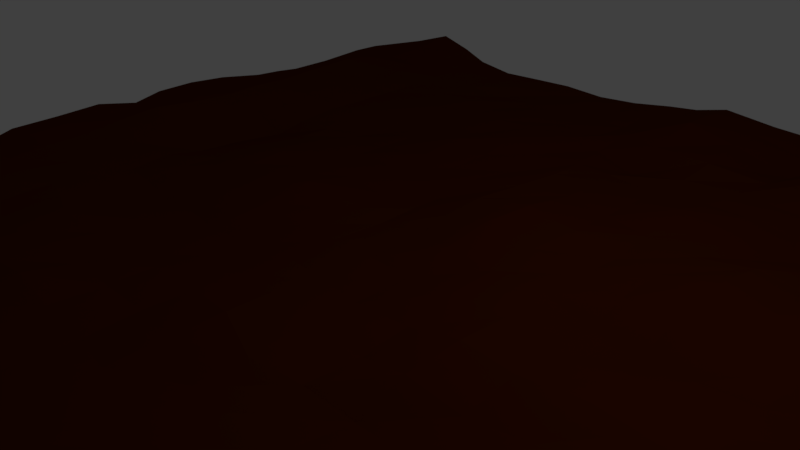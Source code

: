 # Source: grass.blend  (saved by Blender 2.78.0; exported with 4.5.12 LTS)
import bpy
from mathutils import Matrix  # noqa: F401  (used for matrix-valued properties, if any)

bpy.ops.wm.read_factory_settings(use_empty=True)
scene = bpy.context.scene
scene.name = 'Scene'

# ---- collections
col_collection_1 = bpy.data.collections.new('Collection 1'); scene.collection.children.link(col_collection_1)
col_collection_2 = bpy.data.collections.new('Collection 2'); scene.collection.children.link(col_collection_2)
col_collection_2.hide_render = True
col_collection_2.hide_viewport = True

# ---- materials (node trees are filled in below, after node groups)
mat_material_001 = bpy.data.materials.new('Material.001')
mat_material_001.alpha_threshold = 0.0
mat_material_001.use_transparent_shadow = False
mat_material_001.diffuse_color = (0.08001, 0.01262, 0.0, 1.0)
mat_material_001.roughness = 0.5
mat_material = bpy.data.materials.new('Material')
mat_material.alpha_threshold = 0.0
mat_material.use_transparent_shadow = False
mat_material.diffuse_color = (0.1351, 0.502, 0.0366, 1.0)
mat_material.roughness = 0.5
mat_material.line_color = (0.0, 0.0, 0.0, 1.0)

# ---- material node trees

# ---- world
world_world = bpy.data.worlds.new('World'); scene.world = world_world
world_world.color = (0.05088, 0.05088, 0.05088)
world_world.use_sun_shadow = False
world_world.sun_shadow_jitter_overblur = 0.0
world_world.cycles.sampling_method = 'MANUAL'

# ---- cameras
cam_camera = bpy.data.cameras.new('Camera')
cam_camera.clip_end = 100.0
cam_camera.lens = 35.0
cam_camera.sensor_width = 32.0
cam_camera.sensor_height = 18.0
cam_camera.ortho_scale = 7.314
cam_camera.dof.focus_distance = 0.0
cam_camera.dof.aperture_fstop = 128.0

# ---- lights
light_lamp = bpy.data.lights.new('Lamp', 'POINT')
light_lamp.transmission_factor = 0.0
light_lamp.cutoff_distance = 30.0
light_lamp.energy = 100.0
light_lamp.shadow_buffer_clip_start = 1.001
light_lamp.shadow_soft_size = 0.1
light_lamp.shadow_maximum_resolution = 0.006
light_lamp.use_absolute_resolution = True

# ---- meshes
me_plane = bpy.data.meshes.new('Plane')
me_plane.from_pydata([(-1.003, -1.001, 0.02175), (1.02, -0.997, 0.006448), (-0.9969, 0.9924, -0.02314), (0.977, 1.007, 0.003058), (-0.9806, 0.8187, -0.007619), (-1.019, 0.6209, -0.03183), (-0.9867, 0.4735, -0.01178), (-1.011, 0.2843, 0.001738), (-0.9927, 0.1176, -0.009752), (-0.9912, -0.07866, 0.002928), (-0.9889, -0.2755, -0.02603), (-1.02, -0.4759, 0.00496), (-0.9857, -0.616, 0.001412), (-0.9974, -0.8041, 0.01319), (-0.8253, -1.001, 0.01661), (-0.6158, -1.005, 0.007606), (-0.4371, -0.9937, 0.0123), (-0.2697, -1.013, 0.01116), (-0.1096, -0.9912, 0.01916), (0.0979, -1.028, -0.0007639), (0.2552, -1.001, -8.564e-05), (0.449, -0.9909, 0.002771), (0.6261, -0.9965, 0.01836), (0.8113, -1.023, 0.0171), (1.003, -0.8108, 0.02305), (0.9895, -0.6119, 0.006545), (1.022, -0.4376, -0.006586), (0.9619, -0.2495, 0.01295), (1.019, -0.07275, 0.00576), (0.9854, 0.09864, -0.0133), (0.9741, 0.2603, 0.01206), (1.012, 0.4483, -0.002904), (0.9844, 0.6172, -0.01771), (0.9851, 0.8083, -0.002218), (0.8292, 1.008, -0.006581), (0.6344, 1.007, 0.000363), (0.4407, 1.021, 0.01222), (0.2909, 1.013, 0.01109), (0.07163, 1.01, 0.02784), (-0.06944, 1.01, 0.00101), (-0.2562, 1.001, -0.01827), (-0.4513, 0.9845, -0.0119), (-0.6497, 0.9974, -0.009125), (-0.8143, 1.018, 0.02991), (-0.8115, -0.8035, 0.002507), (-0.8257, -0.6158, 0.004087), (-0.8228, -0.4561, 0.009843), (-0.8085, -0.2592, 0.002687), (-0.8262, -0.09001, 0.007441), (-0.8091, 0.0759, 0.03385), (-0.808, 0.2767, 0.02188), (-0.8223, 0.4521, 0.01976), (-0.8152, 0.6414, 0.03414), (-0.8375, 0.8221, 0.001351), (-0.6033, -0.8012, -0.002127), (-0.6194, -0.6371, -0.01584), (-0.6329, -0.4676, -0.000506), (-0.627, -0.2486, 0.004854), (-0.626, -0.08703, -0.0145), (-0.6311, 0.07543, -0.01997), (-0.643, 0.288, -0.04084), (-0.6356, 0.4309, -0.01238), (-0.6503, 0.63, -0.01914), (-0.6394, 0.8005, -0.00841), (-0.4274, -0.808, -0.002911), (-0.4612, -0.6341, -0.007593), (-0.4374, -0.4701, 0.01912), (-0.4595, -0.2979, 0.01701), (-0.4613, -0.1088, -0.01658), (-0.4359, 0.07216, 0.0104), (-0.4669, 0.2693, -0.003037), (-0.457, 0.4335, -0.02551), (-0.4629, 0.6231, -0.007804), (-0.4348, 0.8268, -0.02254), (-0.2647, -0.8374, 0.02744), (-0.2628, -0.634, 9.497e-06), (-0.264, -0.4518, 0.03721), (-0.2923, -0.2916, -0.0003631), (-0.2827, -0.119, -0.01004), (-0.2582, 0.07825, 0.02728), (-0.2527, 0.2937, -0.005241), (-0.2611, 0.4669, 0.007272), (-0.2693, 0.6266, 0.00867), (-0.254, 0.832, -0.006928), (-0.1314, -0.8038, 0.02201), (-0.1115, -0.6383, -0.008479), (-0.1001, -0.4432, -0.004378), (-0.08504, -0.2722, 0.01318), (-0.08425, -0.09399, -0.002574), (-0.08458, 0.1, -0.005299), (-0.09622, 0.2483, -0.0099), (-0.06051, 0.4432, 0.00127), (-0.08682, 0.642, 0.01449), (-0.06433, 0.8167, -0.002391), (0.1147, -0.8197, -0.02229), (0.07981, -0.6542, -0.01272), (0.07196, -0.4788, -0.002647), (0.1116, -0.3105, 0.01263), (0.08759, -0.105, -0.003081), (0.08449, 0.09292, 0.01734), (0.09976, 0.2771, 0.03641), (0.08463, 0.4958, 0.008135), (0.07881, 0.6328, -0.01815), (0.08253, 0.831, 0.04474), (0.2528, -0.7977, -0.007963), (0.2571, -0.6293, -0.0205), (0.277, -0.4578, -0.004664), (0.2761, -0.2695, -0.022), (0.2803, -0.08698, 0.01729), (0.2755, 0.09573, 0.01411), (0.2798, 0.2725, 0.003691), (0.2686, 0.4815, 0.01979), (0.2927, 0.6464, 0.007343), (0.304, 0.8353, -0.01584), (0.4309, -0.8042, 0.005667), (0.4431, -0.6161, -0.01203), (0.4675, -0.4431, -0.0009583), (0.4658, -0.2615, 0.002026), (0.4802, -0.07286, 0.01854), (0.4493, 0.08781, -0.01811), (0.4464, 0.2885, 0.02508), (0.47, 0.4975, -0.0111), (0.4235, 0.6455, 0.003356), (0.4294, 0.8498, 0.03894), (0.613, -0.8234, -0.02108), (0.6258, -0.6249, 0.02469), (0.6452, -0.4453, 0.001218), (0.6418, -0.2675, 0.01957), (0.633, -0.0797, 0.01671), (0.6165, 0.101, -0.006752), (0.6417, 0.2792, 0.0154), (0.6178, 0.4891, 0.01067), (0.6321, 0.6374, -0.01492), (0.6273, 0.8224, -0.006634), (0.8015, -0.8488, -0.006297), (0.8232, -0.6496, 0.01376), (0.8119, -0.4621, 0.01166), (0.8195, -0.2923, 0.003276), (0.8185, -0.1074, -0.01148), (0.8233, 0.07774, -0.006532), (0.8431, 0.259, 0.01077), (0.8246, 0.4403, 0.02178), (0.8103, 0.6561, -0.003931), (0.8262, 0.8163, 0.02204), (-0.9962, -0.9007, 0.01307), (0.9181, -1.014, 0.01091), (0.9772, 0.9047, 0.0004813), (-0.9055, 1.0, 0.001633), (-0.9892, 0.8977, -0.01114), (-1.002, 0.717, -0.02364), (-1.011, 0.5556, -0.02348), (-1.006, 0.3744, -0.00233), (-1.006, 0.1908, 0.0002091), (-0.9912, 0.02362, 0.008693), (-0.9944, -0.1819, -0.001734), (-1.0, -0.3688, -0.008024), (-1.007, -0.5477, 0.00447), (-0.9917, -0.7126, 0.01103), (-0.9206, -1.004, 0.01096), (-0.7221, -1.005, 0.002271), (-0.5323, -0.9988, 0.004322), (-0.3589, -1.003, 0.001278), (-0.1902, -1.001, 0.01007), (-0.0002417, -1.011, 0.007111), (0.1765, -1.012, 0.002509), (0.3602, -0.9975, 6.17e-05), (0.548, -0.9917, 0.007022), (0.729, -1.009, 0.0126), (1.014, -0.9093, 0.0008222), (0.9929, -0.7154, 0.008635), (1.001, -0.5258, -0.007703), (0.9991, -0.3377, 0.003321), (0.9928, -0.1687, 0.01448), (0.9956, -0.002532, -0.003137), (0.9771, 0.1687, 0.002656), (0.9941, 0.3526, 0.00488), (1.004, 0.534, -0.01558), (0.9913, 0.7128, -0.01297), (0.9042, 1.003, -0.002092), (0.7278, 1.002, -0.007148), (0.537, 1.009, 0.0001327), (0.3701, 1.014, 0.005676), (0.1855, 1.009, 0.01721), (0.0003162, 1.009, 0.009792), (-0.16, 1.006, -0.01222), (-0.3551, 0.9956, -0.0117), (-0.5499, 0.989, -0.01817), (-0.7264, 1.011, 0.01033), (-0.827, 0.9221, 0.01067), (-0.8093, -0.8998, 0.004531), (-0.8322, -0.7119, 0.007388), (-0.8334, -0.5313, 0.003541), (-0.806, -0.3553, 0.0108), (-0.8095, -0.1833, 0.01018), (-0.8197, -0.006452, 0.02143), (-0.8005, 0.1749, 0.02791), (-0.8149, 0.3611, 0.02414), (-0.8227, 0.5358, 0.02588), (-0.8215, 0.7246, 0.02367), (-0.6395, 0.9047, -0.00673), (-0.6186, -0.8998, 0.006549), (-0.6086, -0.7251, -0.004239), (-0.6256, -0.5563, -0.005038), (-0.6277, -0.3583, -0.002634), (-0.6324, -0.1675, -0.004997), (-0.6367, -0.004798, -0.009308), (-0.6349, 0.1725, -0.02541), (-0.6374, 0.3499, -0.02264), (-0.6433, 0.5304, -0.01724), (-0.6421, 0.7124, -0.01338), (-0.4347, 0.9014, -0.01229), (-0.4334, -0.9049, -0.001666), (-0.4404, -0.7184, -0.01183), (-0.4467, -0.5518, 0.01412), (-0.4426, -0.382, 0.01603), (-0.4599, -0.197, -0.003989), (-0.4395, -0.01738, -0.001685), (-0.4586, 0.1634, 0.007903), (-0.4601, 0.3528, -0.0134), (-0.4588, 0.5256, -0.01367), (-0.4438, 0.7263, -0.009508), (-0.2548, 0.9139, -0.01143), (-0.2697, -0.9276, 0.0149), (-0.2623, -0.7365, 9.855e-05), (-0.2654, -0.5471, 0.01705), (-0.2766, -0.3631, 0.01327), (-0.2855, -0.1948, -0.003917), (-0.2693, -0.01645, 0.007104), (-0.2636, 0.1836, 0.003389), (-0.2472, 0.3733, 0.003091), (-0.2541, 0.5514, 0.002293), (-0.258, 0.7253, 0.002087), (-0.06685, 0.9042, 0.003708), (-0.1144, -0.8996, 0.01581), (-0.1159, -0.7259, 0.008794), (-0.09827, -0.5326, 0.0003087), (-0.09833, -0.3519, 0.004029), (-0.08495, -0.1847, 0.005326), (-0.08691, 0.0007185, -0.00239), (-0.09049, 0.1822, -0.006256), (-0.09366, 0.3516, 0.001783), (-0.07829, 0.5484, 0.0055), (-0.07432, 0.7284, -0.0007614), (0.07081, 0.9127, 0.03563), (0.09029, -0.9236, -0.01432), (0.08902, -0.7492, -0.01042), (0.07055, -0.5791, -0.00488), (0.1018, -0.39, -5.239e-05), (0.1018, -0.2031, 0.01216), (0.08359, 0.001004, -0.004067), (0.08355, 0.1888, 0.03028), (0.1015, 0.3896, 0.01883), (0.06878, 0.5567, 0.002057), (0.06988, 0.7241, 0.0146), (0.304, 0.9176, 0.0008934), (0.257, -0.9002, -0.0111), (0.2581, -0.7132, -0.009541), (0.2714, -0.5379, -0.009249), (0.2689, -0.361, -0.01333), (0.2728, -0.1822, 0.004991), (0.2823, 0.004408, 0.01359), (0.2775, 0.1868, 0.008908), (0.2764, 0.372, 0.009004), (0.2828, 0.5602, 0.007756), (0.3048, 0.7415, 0.001696), (0.4336, 0.9277, 0.02063), (0.4465, -0.8904, 0.003369), (0.4432, -0.7058, 0.006), (0.4534, -0.5243, 0.004668), (0.4719, -0.3564, 0.007766), (0.4675, -0.1694, 0.004947), (0.4663, 0.001921, 0.002526), (0.4382, 0.1821, 0.0014), (0.4539, 0.391, 0.01215), (0.444, 0.5606, -0.004539), (0.424, 0.7333, 0.01846), (0.6271, 0.9098, -0.008955), (0.6251, -0.9162, 0.002001), (0.6379, -0.7249, 0.005645), (0.6385, -0.5303, 0.002734), (0.6438, -0.345, 0.005017), (0.6324, -0.1726, 0.01864), (0.6186, 0.005976, 0.005559), (0.6247, 0.1889, 0.006982), (0.6226, 0.3835, 0.01305), (0.6173, 0.5596, -0.006537), (0.6301, 0.7306, -0.008651), (0.827, 0.9142, 0.009026), (0.8072, -0.9378, 0.007787), (0.8052, -0.7544, 0.0009077), (0.8067, -0.5629, 0.01715), (0.8169, -0.3791, 0.003468), (0.819, -0.2012, -0.001646), (0.8116, -0.01448, -0.001558), (0.8303, 0.17, 0.003806), (0.8365, 0.3508, 0.01467), (0.8157, 0.5391, 0.01082), (0.8166, 0.7337, 0.003595), (-0.9092, -0.8057, 0.01341), (-0.9081, -0.6187, 0.00544), (-0.9201, -0.4661, 0.004866), (-0.8998, -0.261, -0.003842), (-0.9068, -0.08981, 0.0115), (-0.8927, 0.09812, 0.01476), (-0.9066, 0.2848, 0.009398), (-0.8965, 0.4594, 0.01035), (-0.9132, 0.635, -0.00166), (-0.9107, 0.8206, -0.006584), (-0.7054, -0.8002, 0.00902), (-0.7298, -0.6271, -0.005327), (-0.7334, -0.4718, 0.006968), (-0.7161, -0.2542, 0.006468), (-0.7239, -0.09177, -0.005978), (-0.7145, 0.07372, 0.001972), (-0.7223, 0.2885, -0.003898), (-0.7243, 0.4354, 0.005842), (-0.7302, 0.637, 0.001604), (-0.7399, 0.8193, -0.003438), (-0.5128, -0.806, -0.0004688), (-0.5345, -0.6333, -0.006752), (-0.5254, -0.4676, 0.007565), (-0.5446, -0.2703, 0.00938), (-0.5467, -0.0927, -0.01589), (-0.5393, 0.06439, -0.004528), (-0.5486, 0.284, -0.01743), (-0.5375, 0.4276, -0.01419), (-0.5556, 0.6278, -0.01337), (-0.5407, 0.8151, -0.01394), (-0.3488, -0.8263, 0.0187), (-0.3596, -0.6277, -0.001759), (-0.3493, -0.4567, 0.02624), (-0.3685, -0.2843, 0.005371), (-0.3684, -0.104, -0.01394), (-0.352, 0.0702, 0.0189), (-0.3537, 0.2803, -0.003221), (-0.3564, 0.4475, -0.008581), (-0.3662, 0.6261, -0.002634), (-0.3381, 0.822, -0.01261), (-0.1975, -0.8312, 0.01896), (-0.189, -0.6349, 0.003915), (-0.1847, -0.4531, 0.01619), (-0.1948, -0.2756, 0.007146), (-0.1857, -0.1065, -0.009628), (-0.1627, 0.09227, 0.003787), (-0.1765, 0.2714, -0.004926), (-0.1553, 0.4569, 0.005493), (-0.1891, 0.6352, 0.01094), (-0.1544, 0.8209, -0.008906), (-0.01163, -0.8057, -0.0008061), (-0.01634, -0.6527, -0.009262), (-0.01493, -0.4537, -0.0006083), (0.01204, -0.2794, 0.02234), (0.000823, -0.09915, -0.002536), (-0.0008226, 0.09695, 0.00221), (-0.008586, 0.2695, 0.01642), (0.01017, 0.4636, 0.01139), (-0.01306, 0.6434, 0.003463), (0.002229, 0.8203, 0.01843), (0.1828, -0.8127, -0.01897), (0.1701, -0.642, -0.02248), (0.1667, -0.4774, -0.005991), (0.1922, -0.286, -0.00267), (0.1937, -0.1019, 0.003851), (0.177, 0.09353, 0.01002), (0.1932, 0.2781, 0.02207), (0.1831, 0.4814, 0.007102), (0.1898, 0.6349, 0.004451), (0.1813, 0.8354, 0.02071), (0.3482, -0.7966, -0.007203), (0.3527, -0.6168, -0.01257), (0.3553, -0.4515, 0.003211), (0.3728, -0.2734, -0.01198), (0.3717, -0.08124, 0.007088), (0.3632, 0.09299, -0.007853), (0.3583, 0.274, 0.008775), (0.3704, 0.484, 0.009165), (0.3609, 0.6428, 0.006959), (0.3672, 0.8404, 0.01012), (0.5269, -0.82, -0.0009929), (0.5437, -0.6145, -0.003949), (0.553, -0.444, -0.00186), (0.5659, -0.262, 0.01558), (0.5525, -0.0755, 0.0165), (0.5261, 0.09593, -0.01162), (0.542, 0.2858, 0.0138), (0.5456, 0.4872, 0.0003539), (0.5239, 0.6316, -0.008707), (0.5279, 0.827, 0.0109), (0.7094, -0.8317, -0.004985), (0.7162, -0.6341, 0.02461), (0.7217, -0.4583, 0.002889), (0.7315, -0.2708, 0.01552), (0.7271, -0.1004, 0.008088), (0.7216, 0.09125, -0.004702), (0.7502, 0.2672, 0.01501), (0.721, 0.4583, 0.009232), (0.7228, 0.6427, -0.004639), (0.7267, 0.8197, 0.004305), (0.9014, -0.8234, 0.007656), (0.9034, -0.6253, 0.005514), (0.9189, -0.4497, -0.005058), (0.8933, -0.2747, 0.008471), (0.9173, -0.09658, -0.007458), (0.9059, 0.08634, -0.003724), (0.9092, 0.263, 0.007524), (0.9183, 0.4466, 0.007936), (0.9068, 0.6311, -0.004004), (0.903, 0.8117, 0.01214), (0.9004, 0.7182, 0.005625), (0.9126, 0.5352, 0.009594), (0.9165, 0.354, 0.0105), (0.9089, 0.1722, 0.002682), (0.9124, 0.004137, -0.002452), (0.9084, -0.1863, -0.006891), (0.9081, -0.3664, 0.003422), (0.9132, -0.5342, 0.002), (0.9029, -0.72, -0.002754), (0.9071, -0.9244, 0.00719), (0.7272, 0.7227, 0.0001961), (0.7174, 0.5579, 0.004362), (0.7355, 0.3638, 0.01279), (0.7359, 0.1707, -0.002378), (0.7187, -0.001563, -0.0002993), (0.7287, -0.1848, 0.01117), (0.7226, -0.3649, 0.004897), (0.7113, -0.5429, 0.01792), (0.7171, -0.7331, 0.01553), (0.722, -0.9189, 0.009108), (0.524, 0.7254, 0.0007569), (0.5354, 0.5589, 0.00223), (0.5396, 0.3826, 0.004434), (0.5319, 0.1904, 0.01093), (0.5386, 0.00724, 0.004701), (0.5637, -0.1731, 0.01944), (0.5575, -0.3479, 0.008885), (0.5438, -0.5246, 0.002113), (0.536, -0.7151, -0.006683), (0.5409, -0.91, 0.0007812), (0.3558, 0.7396, 0.01357), (0.3712, 0.565, 0.007761), (0.365, 0.3726, 0.004668), (0.3552, 0.1837, 0.003872), (0.3709, 0.001305, -0.001854), (0.3737, -0.1806, -0.004257), (0.362, -0.3696, -0.008293), (0.3496, -0.5333, -0.006308), (0.3527, -0.705, -0.007494), (0.3558, -0.9046, 0.001376), (0.1906, 0.7224, 0.01561), (0.1905, 0.5545, -0.000781), (0.1896, 0.3765, 0.01291), (0.1847, 0.187, 0.0178), (0.181, -0.0006959, 0.01095), (0.1954, -0.1872, -0.00585), (0.1711, -0.383, -0.005773), (0.1722, -0.5623, -0.0136), (0.1718, -0.7272, -0.02019), (0.1764, -0.9185, -0.0006328), (-0.01138, 0.736, 0.01499), (0.005228, 0.5504, 0.007051), (0.004646, 0.3629, 0.01579), (-0.003661, 0.1796, 0.01186), (0.0005669, 0.001712, -0.0003599), (-0.0004208, -0.1866, 0.01034), (-0.0002727, -0.3665, 0.01124), (-0.01558, -0.5523, -0.002381), (-0.0167, -0.7275, -0.004843), (-0.00293, -0.9067, -0.001449), (-0.1709, 0.7321, -0.001393), (-0.1689, 0.5428, 0.01653), (-0.1725, 0.3634, -0.004339), (-0.1799, 0.1814, -0.004193), (-0.1684, -0.006775, -0.001204), (-0.1887, -0.1833, -0.004769), (-0.1887, -0.3573, 0.01006), (-0.191, -0.5455, 0.007928), (-0.1873, -0.7343, 0.005589), (-0.1936, -0.9157, 0.01879), (-0.3592, 0.7221, -0.00912), (-0.3658, 0.5325, -0.009269), (-0.3619, 0.3565, -0.01006), (-0.3377, 0.1699, 0.006211), (-0.3652, -0.01804, 0.006421), (-0.3678, -0.1943, -0.002225), (-0.365, -0.3655, 0.01792), (-0.3498, -0.5508, 0.01167), (-0.3602, -0.7317, 0.002429), (-0.3501, -0.9144, 0.01282), (-0.5429, 0.7166, -0.0132), (-0.5462, 0.5274, -0.01266), (-0.5466, 0.3594, -0.01824), (-0.5468, 0.1696, -0.006098), (-0.543, -0.01384, -0.003356), (-0.5476, -0.183, -0.002948), (-0.5295, -0.3771, 0.01082), (-0.5302, -0.5499, 0.001479), (-0.5183, -0.7152, -0.004664), (-0.5263, -0.9036, -0.001353), (-0.7425, 0.7335, 0.00329), (-0.7289, 0.5425, 0.004976), (-0.7253, 0.3642, -0.003449), (-0.72, 0.1855, 0.004396), (-0.7223, -0.01327, -0.004781), (-0.7141, -0.175, -0.0001405), (-0.7197, -0.3644, 0.0127), (-0.7299, -0.5535, -0.0002466), (-0.7162, -0.7117, 0.009731), (-0.7077, -0.9054, 0.01065), (-0.9097, 0.7346, 0.0009269), (-0.9021, 0.5483, 0.004529), (-0.9033, 0.3737, 0.005421), (-0.899, 0.1977, 0.01728), (-0.8995, 0.007394, 0.01027), (-0.9028, -0.1794, 0.008286), (-0.9119, -0.3751, -0.001267), (-0.9129, -0.542, 0.002208), (-0.9194, -0.7108, 0.01152), (-0.9151, -0.8974, 0.01469), (0.7218, 0.9098, -0.00351), (0.5344, 0.9193, 0.003772), (0.3667, 0.9302, 0.007548), (0.1817, 0.9226, 0.02011), (-0.004427, 0.914, 0.0146), (-0.1573, 0.9143, -0.01098), (-0.3425, 0.9135, -0.01572), (-0.5479, 0.8988, -0.01439), (-0.7326, 0.9137, 0.003867), (-0.9043, 0.9154, 0.0004566), (0.9033, 0.9067, 0.0044)], [], [(528, 146, 3, 178), (527, 188, 43, 147), (526, 199, 42, 187), (525, 210, 41, 186), (524, 221, 40, 185), (523, 232, 39, 184), (522, 243, 38, 183), (521, 254, 37, 182), (520, 265, 36, 181), (519, 276, 35, 180), (518, 287, 34, 179), (517, 189, 44, 298), (516, 190, 45, 299), (515, 191, 46, 300), (514, 192, 47, 301), (513, 193, 48, 302), (512, 194, 49, 303), (511, 195, 50, 304), (510, 196, 51, 305), (509, 197, 52, 306), (508, 198, 53, 307), (507, 200, 54, 308), (506, 201, 55, 309), (505, 202, 56, 310), (504, 203, 57, 311), (503, 204, 58, 312), (502, 205, 59, 313), (501, 206, 60, 314), (500, 207, 61, 315), (499, 208, 62, 316), (498, 209, 63, 317), (497, 211, 64, 318), (496, 212, 65, 319), (495, 213, 66, 320), (494, 214, 67, 321), (493, 215, 68, 322), (492, 216, 69, 323), (491, 217, 70, 324), (490, 218, 71, 325), (489, 219, 72, 326), (488, 220, 73, 327), (487, 222, 74, 328), (486, 223, 75, 329), (485, 224, 76, 330), (484, 225, 77, 331), (483, 226, 78, 332), (482, 227, 79, 333), (481, 228, 80, 334), (480, 229, 81, 335), (479, 230, 82, 336), (478, 231, 83, 337), (477, 233, 84, 338), (476, 234, 85, 339), (475, 235, 86, 340), (474, 236, 87, 341), (473, 237, 88, 342), (472, 238, 89, 343), (471, 239, 90, 344), (470, 240, 91, 345), (469, 241, 92, 346), (468, 242, 93, 347), (467, 244, 94, 348), (466, 245, 95, 349), (465, 246, 96, 350), (464, 247, 97, 351), (463, 248, 98, 352), (462, 249, 99, 353), (461, 250, 100, 354), (460, 251, 101, 355), (459, 252, 102, 356), (458, 253, 103, 357), (457, 255, 104, 358), (456, 256, 105, 359), (455, 257, 106, 360), (454, 258, 107, 361), (453, 259, 108, 362), (452, 260, 109, 363), (451, 261, 110, 364), (450, 262, 111, 365), (449, 263, 112, 366), (448, 264, 113, 367), (447, 266, 114, 368), (446, 267, 115, 369), (445, 268, 116, 370), (444, 269, 117, 371), (443, 270, 118, 372), (442, 271, 119, 373), (441, 272, 120, 374), (440, 273, 121, 375), (439, 274, 122, 376), (438, 275, 123, 377), (437, 277, 124, 378), (436, 278, 125, 379), (435, 279, 126, 380), (434, 280, 127, 381), (433, 281, 128, 382), (432, 282, 129, 383), (431, 283, 130, 384), (430, 284, 131, 385), (429, 285, 132, 386), (428, 286, 133, 387), (427, 288, 134, 388), (426, 289, 135, 389), (425, 290, 136, 390), (424, 291, 137, 391), (423, 292, 138, 392), (422, 293, 139, 393), (421, 294, 140, 394), (420, 295, 141, 395), (419, 296, 142, 396), (418, 297, 143, 397), (417, 168, 24, 398), (416, 169, 25, 399), (415, 170, 26, 400), (414, 171, 27, 401), (413, 172, 28, 402), (412, 173, 29, 403), (411, 174, 30, 404), (410, 175, 31, 405), (409, 176, 32, 406), (408, 177, 33, 407), (297, 408, 407, 143), (142, 406, 408, 297), (406, 32, 177, 408), (296, 409, 406, 142), (141, 405, 409, 296), (405, 31, 176, 409), (295, 410, 405, 141), (140, 404, 410, 295), (404, 30, 175, 410), (294, 411, 404, 140), (139, 403, 411, 294), (403, 29, 174, 411), (293, 412, 403, 139), (138, 402, 412, 293), (402, 28, 173, 412), (292, 413, 402, 138), (137, 401, 413, 292), (401, 27, 172, 413), (291, 414, 401, 137), (136, 400, 414, 291), (400, 26, 171, 414), (290, 415, 400, 136), (135, 399, 415, 290), (399, 25, 170, 415), (289, 416, 399, 135), (134, 398, 416, 289), (398, 24, 169, 416), (288, 417, 398, 134), (23, 145, 417, 288), (145, 1, 168, 417), (286, 418, 397, 133), (132, 396, 418, 286), (396, 142, 297, 418), (285, 419, 396, 132), (131, 395, 419, 285), (395, 141, 296, 419), (284, 420, 395, 131), (130, 394, 420, 284), (394, 140, 295, 420), (283, 421, 394, 130), (129, 393, 421, 283), (393, 139, 294, 421), (282, 422, 393, 129), (128, 392, 422, 282), (392, 138, 293, 422), (281, 423, 392, 128), (127, 391, 423, 281), (391, 137, 292, 423), (280, 424, 391, 127), (126, 390, 424, 280), (390, 136, 291, 424), (279, 425, 390, 126), (125, 389, 425, 279), (389, 135, 290, 425), (278, 426, 389, 125), (124, 388, 426, 278), (388, 134, 289, 426), (277, 427, 388, 124), (22, 167, 427, 277), (167, 23, 288, 427), (275, 428, 387, 123), (122, 386, 428, 275), (386, 132, 286, 428), (274, 429, 386, 122), (121, 385, 429, 274), (385, 131, 285, 429), (273, 430, 385, 121), (120, 384, 430, 273), (384, 130, 284, 430), (272, 431, 384, 120), (119, 383, 431, 272), (383, 129, 283, 431), (271, 432, 383, 119), (118, 382, 432, 271), (382, 128, 282, 432), (270, 433, 382, 118), (117, 381, 433, 270), (381, 127, 281, 433), (269, 434, 381, 117), (116, 380, 434, 269), (380, 126, 280, 434), (268, 435, 380, 116), (115, 379, 435, 268), (379, 125, 279, 435), (267, 436, 379, 115), (114, 378, 436, 267), (378, 124, 278, 436), (266, 437, 378, 114), (21, 166, 437, 266), (166, 22, 277, 437), (264, 438, 377, 113), (112, 376, 438, 264), (376, 122, 275, 438), (263, 439, 376, 112), (111, 375, 439, 263), (375, 121, 274, 439), (262, 440, 375, 111), (110, 374, 440, 262), (374, 120, 273, 440), (261, 441, 374, 110), (109, 373, 441, 261), (373, 119, 272, 441), (260, 442, 373, 109), (108, 372, 442, 260), (372, 118, 271, 442), (259, 443, 372, 108), (107, 371, 443, 259), (371, 117, 270, 443), (258, 444, 371, 107), (106, 370, 444, 258), (370, 116, 269, 444), (257, 445, 370, 106), (105, 369, 445, 257), (369, 115, 268, 445), (256, 446, 369, 105), (104, 368, 446, 256), (368, 114, 267, 446), (255, 447, 368, 104), (20, 165, 447, 255), (165, 21, 266, 447), (253, 448, 367, 103), (102, 366, 448, 253), (366, 112, 264, 448), (252, 449, 366, 102), (101, 365, 449, 252), (365, 111, 263, 449), (251, 450, 365, 101), (100, 364, 450, 251), (364, 110, 262, 450), (250, 451, 364, 100), (99, 363, 451, 250), (363, 109, 261, 451), (249, 452, 363, 99), (98, 362, 452, 249), (362, 108, 260, 452), (248, 453, 362, 98), (97, 361, 453, 248), (361, 107, 259, 453), (247, 454, 361, 97), (96, 360, 454, 247), (360, 106, 258, 454), (246, 455, 360, 96), (95, 359, 455, 246), (359, 105, 257, 455), (245, 456, 359, 95), (94, 358, 456, 245), (358, 104, 256, 456), (244, 457, 358, 94), (19, 164, 457, 244), (164, 20, 255, 457), (242, 458, 357, 93), (92, 356, 458, 242), (356, 102, 253, 458), (241, 459, 356, 92), (91, 355, 459, 241), (355, 101, 252, 459), (240, 460, 355, 91), (90, 354, 460, 240), (354, 100, 251, 460), (239, 461, 354, 90), (89, 353, 461, 239), (353, 99, 250, 461), (238, 462, 353, 89), (88, 352, 462, 238), (352, 98, 249, 462), (237, 463, 352, 88), (87, 351, 463, 237), (351, 97, 248, 463), (236, 464, 351, 87), (86, 350, 464, 236), (350, 96, 247, 464), (235, 465, 350, 86), (85, 349, 465, 235), (349, 95, 246, 465), (234, 466, 349, 85), (84, 348, 466, 234), (348, 94, 245, 466), (233, 467, 348, 84), (18, 163, 467, 233), (163, 19, 244, 467), (231, 468, 347, 83), (82, 346, 468, 231), (346, 92, 242, 468), (230, 469, 346, 82), (81, 345, 469, 230), (345, 91, 241, 469), (229, 470, 345, 81), (80, 344, 470, 229), (344, 90, 240, 470), (228, 471, 344, 80), (79, 343, 471, 228), (343, 89, 239, 471), (227, 472, 343, 79), (78, 342, 472, 227), (342, 88, 238, 472), (226, 473, 342, 78), (77, 341, 473, 226), (341, 87, 237, 473), (225, 474, 341, 77), (76, 340, 474, 225), (340, 86, 236, 474), (224, 475, 340, 76), (75, 339, 475, 224), (339, 85, 235, 475), (223, 476, 339, 75), (74, 338, 476, 223), (338, 84, 234, 476), (222, 477, 338, 74), (17, 162, 477, 222), (162, 18, 233, 477), (220, 478, 337, 73), (72, 336, 478, 220), (336, 82, 231, 478), (219, 479, 336, 72), (71, 335, 479, 219), (335, 81, 230, 479), (218, 480, 335, 71), (70, 334, 480, 218), (334, 80, 229, 480), (217, 481, 334, 70), (69, 333, 481, 217), (333, 79, 228, 481), (216, 482, 333, 69), (68, 332, 482, 216), (332, 78, 227, 482), (215, 483, 332, 68), (67, 331, 483, 215), (331, 77, 226, 483), (214, 484, 331, 67), (66, 330, 484, 214), (330, 76, 225, 484), (213, 485, 330, 66), (65, 329, 485, 213), (329, 75, 224, 485), (212, 486, 329, 65), (64, 328, 486, 212), (328, 74, 223, 486), (211, 487, 328, 64), (16, 161, 487, 211), (161, 17, 222, 487), (209, 488, 327, 63), (62, 326, 488, 209), (326, 72, 220, 488), (208, 489, 326, 62), (61, 325, 489, 208), (325, 71, 219, 489), (207, 490, 325, 61), (60, 324, 490, 207), (324, 70, 218, 490), (206, 491, 324, 60), (59, 323, 491, 206), (323, 69, 217, 491), (205, 492, 323, 59), (58, 322, 492, 205), (322, 68, 216, 492), (204, 493, 322, 58), (57, 321, 493, 204), (321, 67, 215, 493), (203, 494, 321, 57), (56, 320, 494, 203), (320, 66, 214, 494), (202, 495, 320, 56), (55, 319, 495, 202), (319, 65, 213, 495), (201, 496, 319, 55), (54, 318, 496, 201), (318, 64, 212, 496), (200, 497, 318, 54), (15, 160, 497, 200), (160, 16, 211, 497), (198, 498, 317, 53), (52, 316, 498, 198), (316, 62, 209, 498), (197, 499, 316, 52), (51, 315, 499, 197), (315, 61, 208, 499), (196, 500, 315, 51), (50, 314, 500, 196), (314, 60, 207, 500), (195, 501, 314, 50), (49, 313, 501, 195), (313, 59, 206, 501), (194, 502, 313, 49), (48, 312, 502, 194), (312, 58, 205, 502), (193, 503, 312, 48), (47, 311, 503, 193), (311, 57, 204, 503), (192, 504, 311, 47), (46, 310, 504, 192), (310, 56, 203, 504), (191, 505, 310, 46), (45, 309, 505, 191), (309, 55, 202, 505), (190, 506, 309, 45), (44, 308, 506, 190), (308, 54, 201, 506), (189, 507, 308, 44), (14, 159, 507, 189), (159, 15, 200, 507), (149, 508, 307, 4), (5, 306, 508, 149), (306, 52, 198, 508), (150, 509, 306, 5), (6, 305, 509, 150), (305, 51, 197, 509), (151, 510, 305, 6), (7, 304, 510, 151), (304, 50, 196, 510), (152, 511, 304, 7), (8, 303, 511, 152), (303, 49, 195, 511), (153, 512, 303, 8), (9, 302, 512, 153), (302, 48, 194, 512), (154, 513, 302, 9), (10, 301, 513, 154), (301, 47, 193, 513), (155, 514, 301, 10), (11, 300, 514, 155), (300, 46, 192, 514), (156, 515, 300, 11), (12, 299, 515, 156), (299, 45, 191, 515), (157, 516, 299, 12), (13, 298, 516, 157), (298, 44, 190, 516), (144, 517, 298, 13), (0, 158, 517, 144), (158, 14, 189, 517), (276, 518, 179, 35), (133, 397, 518, 276), (397, 143, 287, 518), (265, 519, 180, 36), (123, 387, 519, 265), (387, 133, 276, 519), (254, 520, 181, 37), (113, 377, 520, 254), (377, 123, 265, 520), (243, 521, 182, 38), (103, 367, 521, 243), (367, 113, 254, 521), (232, 522, 183, 39), (93, 357, 522, 232), (357, 103, 243, 522), (221, 523, 184, 40), (83, 347, 523, 221), (347, 93, 232, 523), (210, 524, 185, 41), (73, 337, 524, 210), (337, 83, 221, 524), (199, 525, 186, 42), (63, 327, 525, 199), (327, 73, 210, 525), (188, 526, 187, 43), (53, 317, 526, 188), (317, 63, 199, 526), (148, 527, 147, 2), (4, 307, 527, 148), (307, 53, 188, 527), (287, 528, 178, 34), (143, 407, 528, 287), (407, 33, 146, 528)])
me_plane.materials.append(mat_material_001)
me_plane.use_remesh_preserve_volume = False
me_plane.use_remesh_preserve_attributes = False
me_plane.use_mirror_vertex_groups = False
me_plane.update()
me_cube = bpy.data.meshes.new('Cube')
me_cube.from_pydata([(1.402, -3.288, -0.9969), (1.928, -3.288, 3.866), (-0.9858, -5.133, -0.9866), (0.1338, -3.466, -0.9447), (1.428, -1.613, -1.013), (1.907, -2.785, 4.25), (0.7472, -2.311, 3.62), (-0.5378, -1.72, -1.059), (1.399, -2.74, 9.044), (2.457, -5.44, -1.212), (-1.124, -4.508, -0.9543), (-0.1312, -4.646, 3.857), (1.018, -4.707, 4.173), (2.01, -4.279, 3.453), (2.553, -4.508, -1.308), (2.824, -5.524, 9.016), (-2.82, -2.18, -0.9998), (-2.652, -1.987, 3.262), (-1.507, -2.091, -0.9929), (-3.369, -3.826, -0.8372), (-2.823, -2.12, 4.276), (-1.903, -2.732, 3.678), (-1.4, -3.867, -0.9346), (0.6232, -1.25, 11.09), (-0.7389, 0.3204, -1.135), (0.1366, 0.08061, 3.14), (0.2763, -0.08408, -1.144), (-3.697, -0.5902, -1.026), (-0.732, 0.1112, 4.137), (-0.9886, -0.9176, 2.923), (-2.447, -1.307, -1.153), (0.7344, -0.7253, 7.633), (4.267, -1.6, -1.135), (4.038, -1.71, 3.148), (3.404, -2.076, -1.105), (2.368, -0.1914, -1.241), (3.384, -1.288, 3.503), (1.967, -1.202, 2.821), (0.8551, -0.7911, -1.33), (2.288, -1.469, 7.593), (4.272, -4.307, -1.424), (4.508, -4.267, 3.445), (2.976, -4.177, -1.389), (5.972, -2.839, -1.47), (4.975, -3.807, 3.818), (4.457, -3.15, 3.162), (4.136, -2.494, -1.546), (5.799, -3.469, 10.62)], [], [(0, 1, 3), (4, 7, 6, 5), (0, 4, 5, 1), (6, 1, 8), (1, 6, 7, 3), (4, 0, 3, 7), (2, 9, 12, 11), (1, 5, 8), (2, 11, 10), (5, 6, 8), (9, 14, 13, 12), (13, 11, 15), (11, 13, 14, 10), (9, 2, 10, 14), (11, 12, 15), (12, 13, 15), (16, 17, 18), (19, 22, 21, 20), (16, 19, 20, 17), (21, 17, 23), (17, 21, 22, 18), (19, 16, 18, 22), (17, 20, 23), (20, 21, 23), (24, 25, 26), (27, 30, 29, 28), (24, 27, 28, 25), (29, 25, 31), (25, 29, 30, 26), (27, 24, 26, 30), (25, 28, 31), (28, 29, 31), (32, 33, 34), (35, 38, 37, 36), (32, 35, 36, 33), (37, 33, 39), (33, 37, 38, 34), (35, 32, 34, 38), (33, 36, 39), (36, 37, 39), (40, 41, 42), (43, 46, 45, 44), (40, 43, 44, 41), (45, 41, 47), (41, 45, 46, 42), (43, 40, 42, 46), (41, 44, 47), (44, 45, 47), (11, 13, 12)])
me_cube.materials.append(mat_material)
me_cube.use_remesh_preserve_volume = False
me_cube.use_remesh_preserve_attributes = False
me_cube.use_mirror_vertex_groups = False
me_cube.update()

# ---- objects
ob_plane = bpy.data.objects.new('Plane', me_plane)
ob_lamp = bpy.data.objects.new('Lamp', light_lamp)
ob_camera = bpy.data.objects.new('Camera', cam_camera)
ob_grass = bpy.data.objects.new('Grass', me_cube)

# ---- transforms, parenting, visibility, modifiers, constraints
ob_plane.location = (0.02776, -0.01146, -0.02675)
ob_plane.scale = (7.976, 7.976, 7.976)
ob_plane.lineart.crease_threshold = 0.0
_m = ob_plane.modifiers.new('ParticleSystem 1', 'PARTICLE_SYSTEM')
ob_lamp.location = (4.076, 1.005, 5.904)
ob_lamp.rotation_euler = (0.6503, 0.05522, 1.866)
ob_lamp.lock_rotations_4d = False
ob_lamp.empty_display_type = 'ARROWS'
ob_lamp.color = (0.0, 0.0, 0.0, 0.0)
ob_lamp.lineart.crease_threshold = 0.0
ob_camera.location = (7.481, -6.508, 5.344)
ob_camera.rotation_euler = (1.109, 0.0, 0.8149)
ob_camera.lock_rotations_4d = False
ob_camera.empty_display_type = 'ARROWS'
ob_camera.color = (0.0, 0.0, 0.0, 0.0)
ob_camera.display_type = 'WIRE'
ob_camera.lineart.crease_threshold = 0.0
ob_grass.location = (11.03, 0.3267, 0.1692)
ob_grass.rotation_euler = (-1.094, 1.389, -1.121)
ob_grass.scale = (0.09247, 0.1952, 0.1952)
ob_grass.lock_rotations_4d = False
ob_grass.empty_display_type = 'ARROWS'
ob_grass.lineart.crease_threshold = 0.0

# ---- collection membership
col_collection_1.objects.link(ob_plane)
col_collection_1.objects.link(ob_lamp)
col_collection_1.objects.link(ob_camera)
col_collection_2.objects.link(ob_grass)

# ---- scene / render settings (as saved in the file)
scene.camera = ob_camera
scene.frame_start = 1; scene.frame_end = 250; scene.frame_set(1)
scene.render.engine = 'BLENDER_EEVEE_NEXT'
scene.render.resolution_percentage = 50
scene.render.dither_intensity = 0.0
scene.cycles.use_denoising = False
scene.cycles.samples = 128
scene.cycles.sampling_pattern = 'TABULATED_SOBOL'
scene.cycles.light_sampling_threshold = 0.0
scene.cycles.use_adaptive_sampling = False
scene.cycles.use_light_tree = False
scene.cycles.blur_glossy = 0.0
scene.cycles.sample_clamp_indirect = 0.0
scene.view_settings.view_transform = 'Standard'
bpy.context.view_layer.update()

